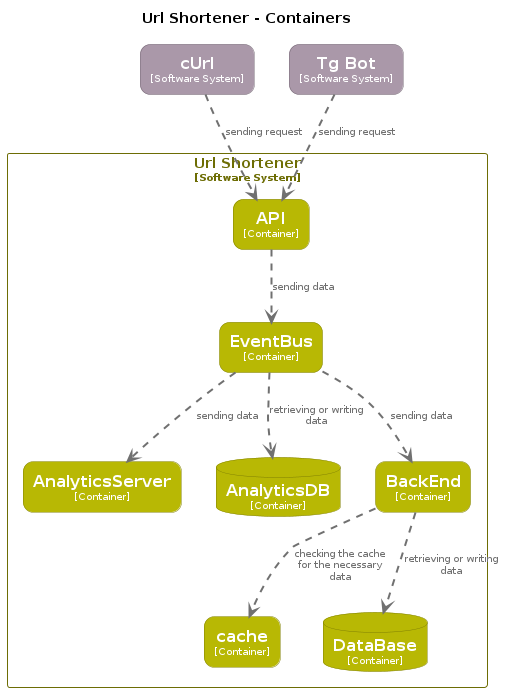

The diagram above was rendered by PlantUML. Its source (embedded in the PNG):
@startuml
set separator none
title Url Shortener - Containers

top to bottom direction

skinparam {
  arrowFontSize 10
  defaultTextAlignment center
  wrapWidth 200
  maxMessageSize 100
}

hide stereotype

skinparam rectangle<<UrlShortener.API>> {
  BackgroundColor #b8b804
  FontColor #ffffff
  BorderColor #808002
  roundCorner 20
  shadowing false
}
skinparam database<<UrlShortener.AnalyticsDB>> {
  BackgroundColor #b8b804
  FontColor #ffffff
  BorderColor #808002
  shadowing false
}
skinparam rectangle<<UrlShortener.AnalyticsServer>> {
  BackgroundColor #b8b804
  FontColor #ffffff
  BorderColor #808002
  roundCorner 20
  shadowing false
}
skinparam rectangle<<UrlShortener.BackEnd>> {
  BackgroundColor #b8b804
  FontColor #ffffff
  BorderColor #808002
  roundCorner 20
  shadowing false
}
skinparam database<<UrlShortener.DataBase>> {
  BackgroundColor #b8b804
  FontColor #ffffff
  BorderColor #808002
  shadowing false
}
skinparam rectangle<<UrlShortener.EventBus>> {
  BackgroundColor #b8b804
  FontColor #ffffff
  BorderColor #808002
  roundCorner 20
  shadowing false
}
skinparam rectangle<<TgBot>> {
  BackgroundColor #aa98a9
  FontColor #ffffff
  BorderColor #766a76
  roundCorner 20
  shadowing false
}
skinparam rectangle<<cUrl>> {
  BackgroundColor #aa98a9
  FontColor #ffffff
  BorderColor #766a76
  roundCorner 20
  shadowing false
}
skinparam rectangle<<UrlShortener.cache>> {
  BackgroundColor #b8b804
  FontColor #ffffff
  BorderColor #808002
  roundCorner 20
  shadowing false
}
skinparam rectangle<<UrlShortener>> {
  BorderColor #6d6d04
  FontColor #6d6d04
  shadowing false
}

rectangle "==cUrl\n<size:10>[Software System]</size>" <<cUrl>> as cUrl
rectangle "==Tg Bot\n<size:10>[Software System]</size>" <<TgBot>> as TgBot

rectangle "Url Shortener\n<size:10>[Software System]</size>" <<UrlShortener>> {
  rectangle "==cache\n<size:10>[Container]</size>" <<UrlShortener.cache>> as UrlShortener.cache
  database "==DataBase\n<size:10>[Container]</size>" <<UrlShortener.DataBase>> as UrlShortener.DataBase
  rectangle "==API\n<size:10>[Container]</size>" <<UrlShortener.API>> as UrlShortener.API
  rectangle "==EventBus\n<size:10>[Container]</size>" <<UrlShortener.EventBus>> as UrlShortener.EventBus
  rectangle "==AnalyticsServer\n<size:10>[Container]</size>" <<UrlShortener.AnalyticsServer>> as UrlShortener.AnalyticsServer
  database "==AnalyticsDB\n<size:10>[Container]</size>" <<UrlShortener.AnalyticsDB>> as UrlShortener.AnalyticsDB
  rectangle "==BackEnd\n<size:10>[Container]</size>" <<UrlShortener.BackEnd>> as UrlShortener.BackEnd
}

cUrl .[#707070,thickness=2].> UrlShortener.API : "<color:#707070>sending request"
TgBot .[#707070,thickness=2].> UrlShortener.API : "<color:#707070>sending request"
UrlShortener.API .[#707070,thickness=2].> UrlShortener.EventBus : "<color:#707070>sending data"
UrlShortener.EventBus .[#707070,thickness=2].> UrlShortener.AnalyticsServer : "<color:#707070>sending data"
UrlShortener.EventBus .[#707070,thickness=2].> UrlShortener.AnalyticsDB : "<color:#707070>retrieving or writing data"
UrlShortener.EventBus .[#707070,thickness=2].> UrlShortener.BackEnd : "<color:#707070>sending data"
UrlShortener.BackEnd .[#707070,thickness=2].> UrlShortener.DataBase : "<color:#707070>retrieving or writing data"
UrlShortener.BackEnd .[#707070,thickness=2].> UrlShortener.cache : "<color:#707070>checking the cache for the necessary data"
@enduml